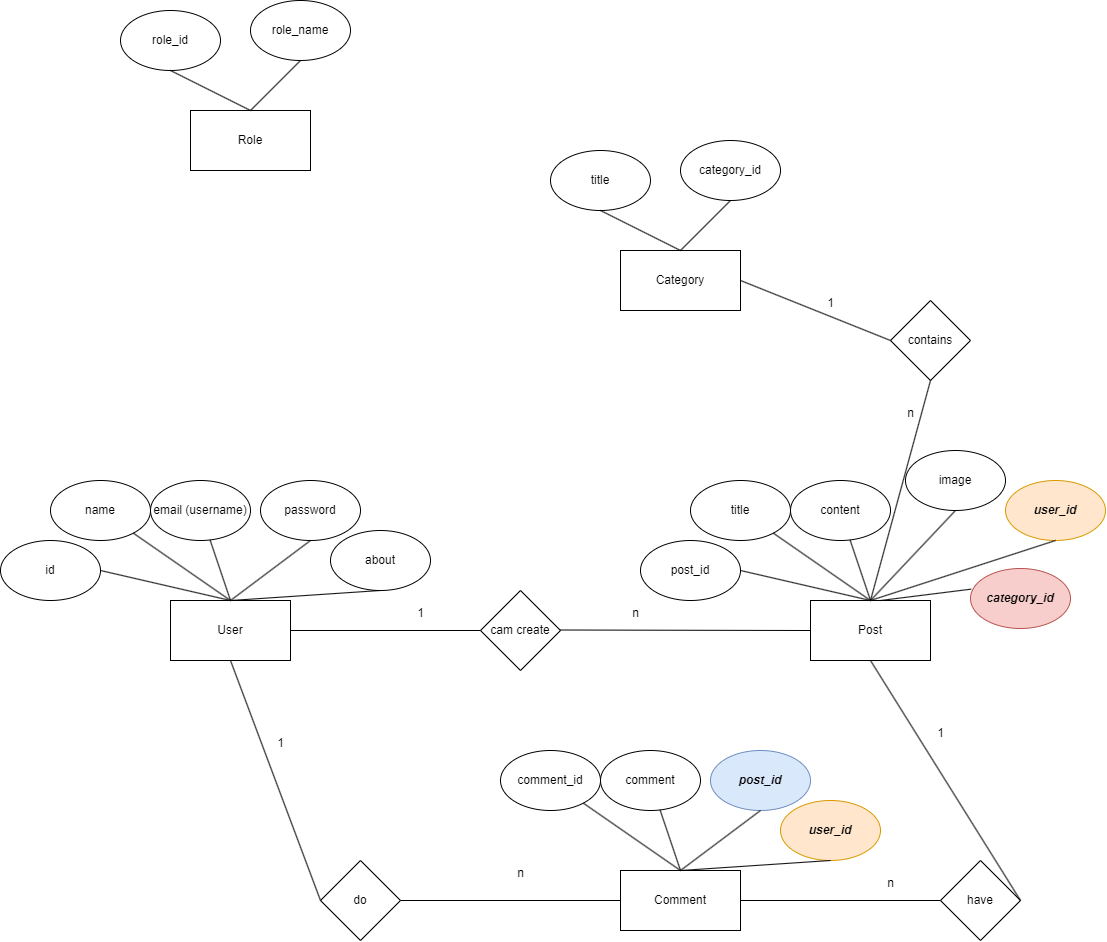

The diagram above was exported from draw.io. Its source (the exported page's mxGraphModel, read from the mxfile embedded in the PNG):
<mxGraphModel dx="1736" dy="2060" grid="1" gridSize="10" guides="1" tooltips="1" connect="1" arrows="1" fold="1" page="1" pageScale="1" pageWidth="850" pageHeight="1100" math="0" shadow="0">
  <root>
    <mxCell id="0" />
    <mxCell id="1" parent="0" />
    <mxCell id="l0nhDmClGewjXQKjeZNT-1" value="User" style="rounded=0;whiteSpace=wrap;html=1;" vertex="1" parent="1">
      <mxGeometry x="210" y="160" width="120" height="60" as="geometry" />
    </mxCell>
    <mxCell id="l0nhDmClGewjXQKjeZNT-2" value="name" style="ellipse;whiteSpace=wrap;html=1;" vertex="1" parent="1">
      <mxGeometry x="90" y="40" width="100" height="60" as="geometry" />
    </mxCell>
    <mxCell id="l0nhDmClGewjXQKjeZNT-4" value="" style="endArrow=none;html=1;rounded=0;entryX=0.5;entryY=0;entryDx=0;entryDy=0;" edge="1" parent="1" source="l0nhDmClGewjXQKjeZNT-2" target="l0nhDmClGewjXQKjeZNT-1">
      <mxGeometry width="50" height="50" relative="1" as="geometry">
        <mxPoint x="380" y="250" as="sourcePoint" />
        <mxPoint x="430" y="200" as="targetPoint" />
      </mxGeometry>
    </mxCell>
    <mxCell id="l0nhDmClGewjXQKjeZNT-7" value="email (username)" style="ellipse;whiteSpace=wrap;html=1;" vertex="1" parent="1">
      <mxGeometry x="190" y="40" width="100" height="60" as="geometry" />
    </mxCell>
    <mxCell id="l0nhDmClGewjXQKjeZNT-8" value="" style="endArrow=none;html=1;rounded=0;exitX=0.5;exitY=0;exitDx=0;exitDy=0;" edge="1" parent="1" source="l0nhDmClGewjXQKjeZNT-1" target="l0nhDmClGewjXQKjeZNT-7">
      <mxGeometry width="50" height="50" relative="1" as="geometry">
        <mxPoint x="380" y="250" as="sourcePoint" />
        <mxPoint x="430" y="200" as="targetPoint" />
      </mxGeometry>
    </mxCell>
    <mxCell id="l0nhDmClGewjXQKjeZNT-9" value="password" style="ellipse;whiteSpace=wrap;html=1;" vertex="1" parent="1">
      <mxGeometry x="300" y="40" width="100" height="60" as="geometry" />
    </mxCell>
    <mxCell id="l0nhDmClGewjXQKjeZNT-10" value="" style="endArrow=none;html=1;rounded=0;entryX=0.5;entryY=1;entryDx=0;entryDy=0;exitX=0.5;exitY=0;exitDx=0;exitDy=0;" edge="1" parent="1" source="l0nhDmClGewjXQKjeZNT-1" target="l0nhDmClGewjXQKjeZNT-9">
      <mxGeometry width="50" height="50" relative="1" as="geometry">
        <mxPoint x="380" y="250" as="sourcePoint" />
        <mxPoint x="430" y="200" as="targetPoint" />
      </mxGeometry>
    </mxCell>
    <mxCell id="l0nhDmClGewjXQKjeZNT-11" value="about" style="ellipse;whiteSpace=wrap;html=1;" vertex="1" parent="1">
      <mxGeometry x="370" y="90" width="100" height="60" as="geometry" />
    </mxCell>
    <mxCell id="l0nhDmClGewjXQKjeZNT-12" value="" style="endArrow=none;html=1;rounded=0;entryX=0.5;entryY=1;entryDx=0;entryDy=0;" edge="1" parent="1" target="l0nhDmClGewjXQKjeZNT-11">
      <mxGeometry width="50" height="50" relative="1" as="geometry">
        <mxPoint x="270" y="160" as="sourcePoint" />
        <mxPoint x="330" y="100" as="targetPoint" />
      </mxGeometry>
    </mxCell>
    <mxCell id="l0nhDmClGewjXQKjeZNT-13" value="id" style="ellipse;whiteSpace=wrap;html=1;" vertex="1" parent="1">
      <mxGeometry x="40" y="100" width="100" height="60" as="geometry" />
    </mxCell>
    <mxCell id="l0nhDmClGewjXQKjeZNT-14" value="" style="endArrow=none;html=1;rounded=0;entryX=1;entryY=0.5;entryDx=0;entryDy=0;" edge="1" parent="1" target="l0nhDmClGewjXQKjeZNT-13">
      <mxGeometry width="50" height="50" relative="1" as="geometry">
        <mxPoint x="270" y="160" as="sourcePoint" />
        <mxPoint x="420" y="140" as="targetPoint" />
      </mxGeometry>
    </mxCell>
    <mxCell id="l0nhDmClGewjXQKjeZNT-35" value="Post" style="rounded=0;whiteSpace=wrap;html=1;" vertex="1" parent="1">
      <mxGeometry x="850" y="160" width="120" height="60" as="geometry" />
    </mxCell>
    <mxCell id="l0nhDmClGewjXQKjeZNT-36" value="title" style="ellipse;whiteSpace=wrap;html=1;" vertex="1" parent="1">
      <mxGeometry x="730" y="40" width="100" height="60" as="geometry" />
    </mxCell>
    <mxCell id="l0nhDmClGewjXQKjeZNT-37" value="" style="endArrow=none;html=1;rounded=0;entryX=0.5;entryY=0;entryDx=0;entryDy=0;" edge="1" source="l0nhDmClGewjXQKjeZNT-36" target="l0nhDmClGewjXQKjeZNT-35" parent="1">
      <mxGeometry width="50" height="50" relative="1" as="geometry">
        <mxPoint x="1020" y="250" as="sourcePoint" />
        <mxPoint x="1070" y="200" as="targetPoint" />
      </mxGeometry>
    </mxCell>
    <mxCell id="l0nhDmClGewjXQKjeZNT-38" value="content" style="ellipse;whiteSpace=wrap;html=1;" vertex="1" parent="1">
      <mxGeometry x="830" y="40" width="100" height="60" as="geometry" />
    </mxCell>
    <mxCell id="l0nhDmClGewjXQKjeZNT-39" value="" style="endArrow=none;html=1;rounded=0;exitX=0.5;exitY=0;exitDx=0;exitDy=0;" edge="1" source="l0nhDmClGewjXQKjeZNT-35" target="l0nhDmClGewjXQKjeZNT-38" parent="1">
      <mxGeometry width="50" height="50" relative="1" as="geometry">
        <mxPoint x="1020" y="250" as="sourcePoint" />
        <mxPoint x="1070" y="200" as="targetPoint" />
      </mxGeometry>
    </mxCell>
    <mxCell id="l0nhDmClGewjXQKjeZNT-40" value="image" style="ellipse;whiteSpace=wrap;html=1;" vertex="1" parent="1">
      <mxGeometry x="945" y="10" width="100" height="60" as="geometry" />
    </mxCell>
    <mxCell id="l0nhDmClGewjXQKjeZNT-41" value="" style="endArrow=none;html=1;rounded=0;entryX=0.5;entryY=1;entryDx=0;entryDy=0;exitX=0.5;exitY=0;exitDx=0;exitDy=0;" edge="1" source="l0nhDmClGewjXQKjeZNT-35" target="l0nhDmClGewjXQKjeZNT-40" parent="1">
      <mxGeometry width="50" height="50" relative="1" as="geometry">
        <mxPoint x="1020" y="250" as="sourcePoint" />
        <mxPoint x="1070" y="200" as="targetPoint" />
      </mxGeometry>
    </mxCell>
    <mxCell id="l0nhDmClGewjXQKjeZNT-42" value="&lt;b&gt;&lt;i&gt;user_id&lt;/i&gt;&lt;/b&gt;" style="ellipse;whiteSpace=wrap;html=1;fillColor=#ffe6cc;strokeColor=#d79b00;" vertex="1" parent="1">
      <mxGeometry x="1045" y="40" width="100" height="60" as="geometry" />
    </mxCell>
    <mxCell id="l0nhDmClGewjXQKjeZNT-43" value="" style="endArrow=none;html=1;rounded=0;entryX=0.5;entryY=1;entryDx=0;entryDy=0;" edge="1" target="l0nhDmClGewjXQKjeZNT-42" parent="1">
      <mxGeometry width="50" height="50" relative="1" as="geometry">
        <mxPoint x="910" y="160" as="sourcePoint" />
        <mxPoint x="970" y="100" as="targetPoint" />
      </mxGeometry>
    </mxCell>
    <mxCell id="l0nhDmClGewjXQKjeZNT-44" value="post_id" style="ellipse;whiteSpace=wrap;html=1;" vertex="1" parent="1">
      <mxGeometry x="680" y="100" width="100" height="60" as="geometry" />
    </mxCell>
    <mxCell id="l0nhDmClGewjXQKjeZNT-45" value="" style="endArrow=none;html=1;rounded=0;entryX=1;entryY=0.5;entryDx=0;entryDy=0;" edge="1" target="l0nhDmClGewjXQKjeZNT-44" parent="1">
      <mxGeometry width="50" height="50" relative="1" as="geometry">
        <mxPoint x="910" y="160" as="sourcePoint" />
        <mxPoint x="1060" y="140" as="targetPoint" />
      </mxGeometry>
    </mxCell>
    <mxCell id="l0nhDmClGewjXQKjeZNT-47" value="cam create" style="rhombus;whiteSpace=wrap;html=1;" vertex="1" parent="1">
      <mxGeometry x="520" y="150" width="80" height="80" as="geometry" />
    </mxCell>
    <mxCell id="l0nhDmClGewjXQKjeZNT-48" value="" style="endArrow=none;html=1;rounded=0;entryX=0;entryY=0.5;entryDx=0;entryDy=0;exitX=1;exitY=0.5;exitDx=0;exitDy=0;" edge="1" parent="1" source="l0nhDmClGewjXQKjeZNT-1" target="l0nhDmClGewjXQKjeZNT-47">
      <mxGeometry width="50" height="50" relative="1" as="geometry">
        <mxPoint x="690" y="250" as="sourcePoint" />
        <mxPoint x="740" y="200" as="targetPoint" />
        <Array as="points" />
      </mxGeometry>
    </mxCell>
    <mxCell id="l0nhDmClGewjXQKjeZNT-49" value="" style="endArrow=none;html=1;rounded=0;entryX=0;entryY=0.5;entryDx=0;entryDy=0;exitX=1;exitY=0.5;exitDx=0;exitDy=0;" edge="1" parent="1" target="l0nhDmClGewjXQKjeZNT-35">
      <mxGeometry width="50" height="50" relative="1" as="geometry">
        <mxPoint x="600" y="189.5" as="sourcePoint" />
        <mxPoint x="790" y="189.5" as="targetPoint" />
        <Array as="points" />
      </mxGeometry>
    </mxCell>
    <mxCell id="l0nhDmClGewjXQKjeZNT-50" value="1" style="text;html=1;align=center;verticalAlign=middle;resizable=0;points=[];autosize=1;strokeColor=none;fillColor=none;" vertex="1" parent="1">
      <mxGeometry x="445" y="158" width="30" height="30" as="geometry" />
    </mxCell>
    <mxCell id="l0nhDmClGewjXQKjeZNT-51" value="n" style="text;html=1;align=center;verticalAlign=middle;resizable=0;points=[];autosize=1;strokeColor=none;fillColor=none;" vertex="1" parent="1">
      <mxGeometry x="660" y="158" width="30" height="30" as="geometry" />
    </mxCell>
    <mxCell id="l0nhDmClGewjXQKjeZNT-52" value="Comment" style="rounded=0;whiteSpace=wrap;html=1;" vertex="1" parent="1">
      <mxGeometry x="660" y="430" width="120" height="60" as="geometry" />
    </mxCell>
    <mxCell id="l0nhDmClGewjXQKjeZNT-53" value="comment_id" style="ellipse;whiteSpace=wrap;html=1;" vertex="1" parent="1">
      <mxGeometry x="540" y="310" width="100" height="60" as="geometry" />
    </mxCell>
    <mxCell id="l0nhDmClGewjXQKjeZNT-54" value="" style="endArrow=none;html=1;rounded=0;entryX=0.5;entryY=0;entryDx=0;entryDy=0;" edge="1" source="l0nhDmClGewjXQKjeZNT-53" target="l0nhDmClGewjXQKjeZNT-52" parent="1">
      <mxGeometry width="50" height="50" relative="1" as="geometry">
        <mxPoint x="830" y="520" as="sourcePoint" />
        <mxPoint x="880" y="470" as="targetPoint" />
      </mxGeometry>
    </mxCell>
    <mxCell id="l0nhDmClGewjXQKjeZNT-55" value="comment" style="ellipse;whiteSpace=wrap;html=1;" vertex="1" parent="1">
      <mxGeometry x="640" y="310" width="100" height="60" as="geometry" />
    </mxCell>
    <mxCell id="l0nhDmClGewjXQKjeZNT-56" value="" style="endArrow=none;html=1;rounded=0;exitX=0.5;exitY=0;exitDx=0;exitDy=0;" edge="1" source="l0nhDmClGewjXQKjeZNT-52" target="l0nhDmClGewjXQKjeZNT-55" parent="1">
      <mxGeometry width="50" height="50" relative="1" as="geometry">
        <mxPoint x="830" y="520" as="sourcePoint" />
        <mxPoint x="880" y="470" as="targetPoint" />
      </mxGeometry>
    </mxCell>
    <mxCell id="l0nhDmClGewjXQKjeZNT-57" value="&lt;b&gt;&lt;i&gt;post_id&lt;/i&gt;&lt;/b&gt;" style="ellipse;whiteSpace=wrap;html=1;fillColor=#dae8fc;strokeColor=#6c8ebf;" vertex="1" parent="1">
      <mxGeometry x="750" y="310" width="100" height="60" as="geometry" />
    </mxCell>
    <mxCell id="l0nhDmClGewjXQKjeZNT-58" value="" style="endArrow=none;html=1;rounded=0;entryX=0.5;entryY=1;entryDx=0;entryDy=0;exitX=0.5;exitY=0;exitDx=0;exitDy=0;" edge="1" source="l0nhDmClGewjXQKjeZNT-52" target="l0nhDmClGewjXQKjeZNT-57" parent="1">
      <mxGeometry width="50" height="50" relative="1" as="geometry">
        <mxPoint x="830" y="520" as="sourcePoint" />
        <mxPoint x="880" y="470" as="targetPoint" />
      </mxGeometry>
    </mxCell>
    <mxCell id="l0nhDmClGewjXQKjeZNT-59" value="&lt;b&gt;&lt;i&gt;user_id&lt;/i&gt;&lt;/b&gt;" style="ellipse;whiteSpace=wrap;html=1;fillColor=#ffe6cc;strokeColor=#d79b00;" vertex="1" parent="1">
      <mxGeometry x="820" y="360" width="100" height="60" as="geometry" />
    </mxCell>
    <mxCell id="l0nhDmClGewjXQKjeZNT-60" value="" style="endArrow=none;html=1;rounded=0;entryX=0.5;entryY=1;entryDx=0;entryDy=0;" edge="1" target="l0nhDmClGewjXQKjeZNT-59" parent="1">
      <mxGeometry width="50" height="50" relative="1" as="geometry">
        <mxPoint x="720" y="430" as="sourcePoint" />
        <mxPoint x="780" y="370" as="targetPoint" />
      </mxGeometry>
    </mxCell>
    <mxCell id="l0nhDmClGewjXQKjeZNT-62" value="do" style="rhombus;whiteSpace=wrap;html=1;" vertex="1" parent="1">
      <mxGeometry x="360" y="420" width="80" height="80" as="geometry" />
    </mxCell>
    <mxCell id="l0nhDmClGewjXQKjeZNT-63" value="" style="endArrow=none;html=1;rounded=0;exitX=1;exitY=0.5;exitDx=0;exitDy=0;entryX=0;entryY=0.5;entryDx=0;entryDy=0;" edge="1" parent="1" source="l0nhDmClGewjXQKjeZNT-62" target="l0nhDmClGewjXQKjeZNT-52">
      <mxGeometry width="50" height="50" relative="1" as="geometry">
        <mxPoint x="440" y="310" as="sourcePoint" />
        <mxPoint x="490" y="260" as="targetPoint" />
      </mxGeometry>
    </mxCell>
    <mxCell id="l0nhDmClGewjXQKjeZNT-64" value="" style="endArrow=none;html=1;rounded=0;exitX=0;exitY=0.5;exitDx=0;exitDy=0;entryX=0.5;entryY=1;entryDx=0;entryDy=0;" edge="1" parent="1" source="l0nhDmClGewjXQKjeZNT-62" target="l0nhDmClGewjXQKjeZNT-1">
      <mxGeometry width="50" height="50" relative="1" as="geometry">
        <mxPoint x="440" y="310" as="sourcePoint" />
        <mxPoint x="490" y="260" as="targetPoint" />
      </mxGeometry>
    </mxCell>
    <mxCell id="l0nhDmClGewjXQKjeZNT-65" value="1" style="text;html=1;align=center;verticalAlign=middle;resizable=0;points=[];autosize=1;strokeColor=none;fillColor=none;" vertex="1" parent="1">
      <mxGeometry x="305" y="288" width="30" height="30" as="geometry" />
    </mxCell>
    <mxCell id="l0nhDmClGewjXQKjeZNT-66" value="n" style="text;html=1;align=center;verticalAlign=middle;resizable=0;points=[];autosize=1;strokeColor=none;fillColor=none;" vertex="1" parent="1">
      <mxGeometry x="545" y="418" width="30" height="30" as="geometry" />
    </mxCell>
    <mxCell id="l0nhDmClGewjXQKjeZNT-67" value="have" style="rhombus;whiteSpace=wrap;html=1;" vertex="1" parent="1">
      <mxGeometry x="980" y="420" width="80" height="80" as="geometry" />
    </mxCell>
    <mxCell id="l0nhDmClGewjXQKjeZNT-68" value="" style="endArrow=none;html=1;rounded=0;exitX=1;exitY=0.5;exitDx=0;exitDy=0;entryX=0.5;entryY=1;entryDx=0;entryDy=0;" edge="1" parent="1" source="l0nhDmClGewjXQKjeZNT-67" target="l0nhDmClGewjXQKjeZNT-35">
      <mxGeometry width="50" height="50" relative="1" as="geometry">
        <mxPoint x="1010" y="415" as="sourcePoint" />
        <mxPoint x="1060" y="365" as="targetPoint" />
      </mxGeometry>
    </mxCell>
    <mxCell id="l0nhDmClGewjXQKjeZNT-69" value="" style="endArrow=none;html=1;rounded=0;exitX=1;exitY=0.5;exitDx=0;exitDy=0;" edge="1" parent="1" source="l0nhDmClGewjXQKjeZNT-52" target="l0nhDmClGewjXQKjeZNT-67">
      <mxGeometry width="50" height="50" relative="1" as="geometry">
        <mxPoint x="845" y="490" as="sourcePoint" />
        <mxPoint x="895" y="440" as="targetPoint" />
      </mxGeometry>
    </mxCell>
    <mxCell id="l0nhDmClGewjXQKjeZNT-70" value="1" style="text;html=1;align=center;verticalAlign=middle;resizable=0;points=[];autosize=1;strokeColor=none;fillColor=none;" vertex="1" parent="1">
      <mxGeometry x="965" y="278" width="30" height="30" as="geometry" />
    </mxCell>
    <mxCell id="l0nhDmClGewjXQKjeZNT-71" value="n" style="text;html=1;align=center;verticalAlign=middle;resizable=0;points=[];autosize=1;strokeColor=none;fillColor=none;" vertex="1" parent="1">
      <mxGeometry x="915" y="428" width="30" height="30" as="geometry" />
    </mxCell>
    <mxCell id="l0nhDmClGewjXQKjeZNT-73" value="Category" style="rounded=0;whiteSpace=wrap;html=1;" vertex="1" parent="1">
      <mxGeometry x="660" y="-190" width="120" height="60" as="geometry" />
    </mxCell>
    <mxCell id="l0nhDmClGewjXQKjeZNT-75" value="title" style="ellipse;whiteSpace=wrap;html=1;" vertex="1" parent="1">
      <mxGeometry x="590" y="-290" width="100" height="60" as="geometry" />
    </mxCell>
    <mxCell id="l0nhDmClGewjXQKjeZNT-76" value="category_id" style="ellipse;whiteSpace=wrap;html=1;" vertex="1" parent="1">
      <mxGeometry x="720" y="-300" width="100" height="60" as="geometry" />
    </mxCell>
    <mxCell id="l0nhDmClGewjXQKjeZNT-77" value="" style="endArrow=none;html=1;rounded=0;entryX=0.5;entryY=1;entryDx=0;entryDy=0;exitX=0.5;exitY=0;exitDx=0;exitDy=0;" edge="1" parent="1" source="l0nhDmClGewjXQKjeZNT-73" target="l0nhDmClGewjXQKjeZNT-75">
      <mxGeometry width="50" height="50" relative="1" as="geometry">
        <mxPoint x="540" y="-80" as="sourcePoint" />
        <mxPoint x="590" y="-130" as="targetPoint" />
      </mxGeometry>
    </mxCell>
    <mxCell id="l0nhDmClGewjXQKjeZNT-78" value="" style="endArrow=none;html=1;rounded=0;entryX=0.5;entryY=1;entryDx=0;entryDy=0;" edge="1" parent="1" target="l0nhDmClGewjXQKjeZNT-76">
      <mxGeometry width="50" height="50" relative="1" as="geometry">
        <mxPoint x="720" y="-190" as="sourcePoint" />
        <mxPoint x="590" y="-130" as="targetPoint" />
      </mxGeometry>
    </mxCell>
    <mxCell id="l0nhDmClGewjXQKjeZNT-79" value="contains" style="rhombus;whiteSpace=wrap;html=1;" vertex="1" parent="1">
      <mxGeometry x="930" y="-140" width="80" height="80" as="geometry" />
    </mxCell>
    <mxCell id="l0nhDmClGewjXQKjeZNT-80" value="" style="endArrow=none;html=1;rounded=0;entryX=0.5;entryY=1;entryDx=0;entryDy=0;exitX=0.5;exitY=0;exitDx=0;exitDy=0;" edge="1" parent="1" source="l0nhDmClGewjXQKjeZNT-35" target="l0nhDmClGewjXQKjeZNT-79">
      <mxGeometry width="50" height="50" relative="1" as="geometry">
        <mxPoint x="890" y="40" as="sourcePoint" />
        <mxPoint x="940" y="-10" as="targetPoint" />
      </mxGeometry>
    </mxCell>
    <mxCell id="l0nhDmClGewjXQKjeZNT-81" value="" style="endArrow=none;html=1;rounded=0;entryX=1;entryY=0.5;entryDx=0;entryDy=0;exitX=0;exitY=0.5;exitDx=0;exitDy=0;" edge="1" parent="1" source="l0nhDmClGewjXQKjeZNT-79" target="l0nhDmClGewjXQKjeZNT-73">
      <mxGeometry width="50" height="50" relative="1" as="geometry">
        <mxPoint x="890" y="40" as="sourcePoint" />
        <mxPoint x="940" y="-10" as="targetPoint" />
      </mxGeometry>
    </mxCell>
    <mxCell id="l0nhDmClGewjXQKjeZNT-82" value="1" style="text;html=1;align=center;verticalAlign=middle;resizable=0;points=[];autosize=1;strokeColor=none;fillColor=none;" vertex="1" parent="1">
      <mxGeometry x="855" y="-152" width="30" height="30" as="geometry" />
    </mxCell>
    <mxCell id="l0nhDmClGewjXQKjeZNT-83" value="n" style="text;html=1;align=center;verticalAlign=middle;resizable=0;points=[];autosize=1;strokeColor=none;fillColor=none;" vertex="1" parent="1">
      <mxGeometry x="935" y="-42" width="30" height="30" as="geometry" />
    </mxCell>
    <mxCell id="l0nhDmClGewjXQKjeZNT-84" value="&lt;b&gt;&lt;i&gt;category_id&lt;/i&gt;&lt;/b&gt;" style="ellipse;whiteSpace=wrap;html=1;fillColor=#f8cecc;strokeColor=#b85450;" vertex="1" parent="1">
      <mxGeometry x="1010" y="128" width="100" height="60" as="geometry" />
    </mxCell>
    <mxCell id="l0nhDmClGewjXQKjeZNT-85" value="" style="endArrow=none;html=1;rounded=0;entryX=0.007;entryY=0.344;entryDx=0;entryDy=0;entryPerimeter=0;" edge="1" parent="1" target="l0nhDmClGewjXQKjeZNT-84">
      <mxGeometry width="50" height="50" relative="1" as="geometry">
        <mxPoint x="920" y="160" as="sourcePoint" />
        <mxPoint x="990" y="190" as="targetPoint" />
      </mxGeometry>
    </mxCell>
    <mxCell id="l0nhDmClGewjXQKjeZNT-86" value="Role" style="rounded=0;whiteSpace=wrap;html=1;" vertex="1" parent="1">
      <mxGeometry x="230" y="-330" width="120" height="60" as="geometry" />
    </mxCell>
    <mxCell id="l0nhDmClGewjXQKjeZNT-87" value="role_id" style="ellipse;whiteSpace=wrap;html=1;" vertex="1" parent="1">
      <mxGeometry x="160" y="-430" width="100" height="60" as="geometry" />
    </mxCell>
    <mxCell id="l0nhDmClGewjXQKjeZNT-88" value="role_name" style="ellipse;whiteSpace=wrap;html=1;" vertex="1" parent="1">
      <mxGeometry x="290" y="-440" width="100" height="60" as="geometry" />
    </mxCell>
    <mxCell id="l0nhDmClGewjXQKjeZNT-89" value="" style="endArrow=none;html=1;rounded=0;entryX=0.5;entryY=1;entryDx=0;entryDy=0;exitX=0.5;exitY=0;exitDx=0;exitDy=0;" edge="1" source="l0nhDmClGewjXQKjeZNT-86" target="l0nhDmClGewjXQKjeZNT-87" parent="1">
      <mxGeometry width="50" height="50" relative="1" as="geometry">
        <mxPoint x="110" y="-220" as="sourcePoint" />
        <mxPoint x="160" y="-270" as="targetPoint" />
      </mxGeometry>
    </mxCell>
    <mxCell id="l0nhDmClGewjXQKjeZNT-90" value="" style="endArrow=none;html=1;rounded=0;entryX=0.5;entryY=1;entryDx=0;entryDy=0;" edge="1" target="l0nhDmClGewjXQKjeZNT-88" parent="1">
      <mxGeometry width="50" height="50" relative="1" as="geometry">
        <mxPoint x="290" y="-330" as="sourcePoint" />
        <mxPoint x="160" y="-270" as="targetPoint" />
      </mxGeometry>
    </mxCell>
  </root>
</mxGraphModel>